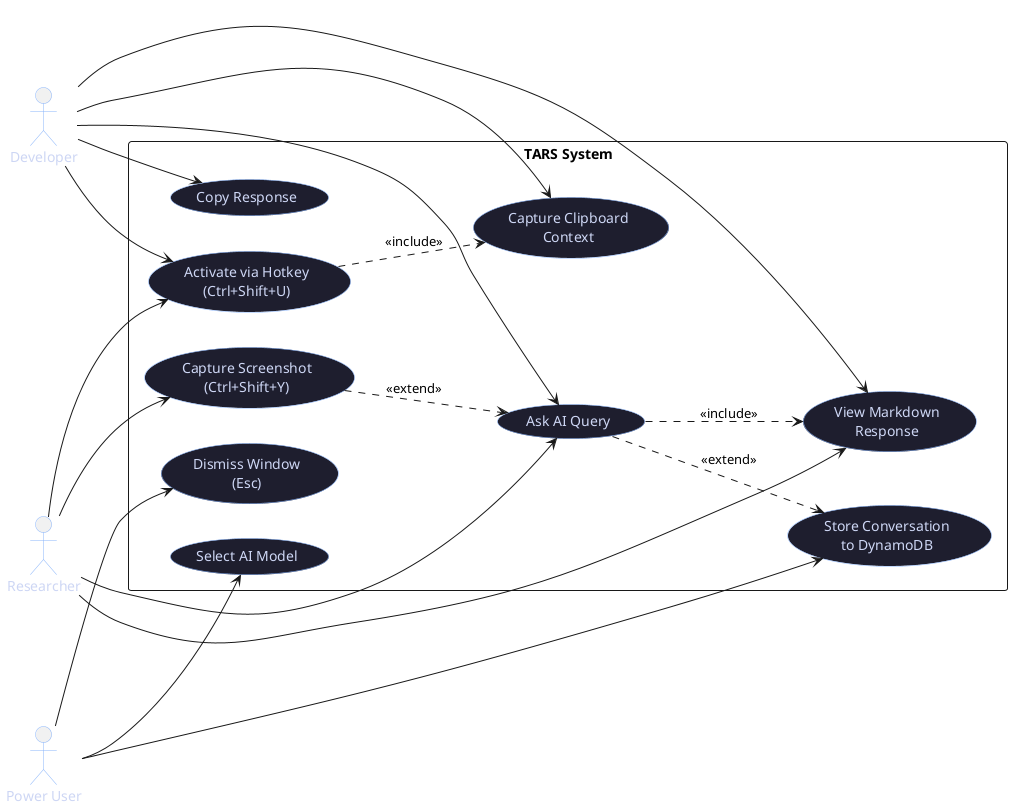

The diagram above was rendered by PlantUML. Its source (embedded in the PNG):
@startuml TARS_UseCase_Diagram
skinparam monochrome false
skinparam shadowing false
skinparam usecase {
    BackgroundColor #1e1e2e
    BorderColor #89b4fa
    FontColor #cdd6f4
}
skinparam actor {
    BorderColor #89b4fa
    FontColor #cdd6f4
}

left to right direction

actor "Developer" as dev
actor "Researcher" as res
actor "Power User" as power

rectangle "TARS System" {
    usecase "Activate via Hotkey\n(Ctrl+Shift+U)" as UC1
    usecase "Capture Clipboard\nContext" as UC2
    usecase "Capture Screenshot\n(Ctrl+Shift+Y)" as UC3
    usecase "Ask AI Query" as UC4
    usecase "View Markdown\nResponse" as UC5
    usecase "Copy Response" as UC6
    usecase "Select AI Model" as UC7
    usecase "Store Conversation\nto DynamoDB" as UC8
    usecase "Dismiss Window\n(Esc)" as UC9
}

dev --> UC1
dev --> UC2
dev --> UC4
dev --> UC5
dev --> UC6

res --> UC1
res --> UC3
res --> UC4
res --> UC5

power --> UC7
power --> UC8
power --> UC9

UC1 ..> UC2 : <<include>>
UC4 ..> UC5 : <<include>>
UC3 ..> UC4 : <<extend>>
UC4 ..> UC8 : <<extend>>
@enduml